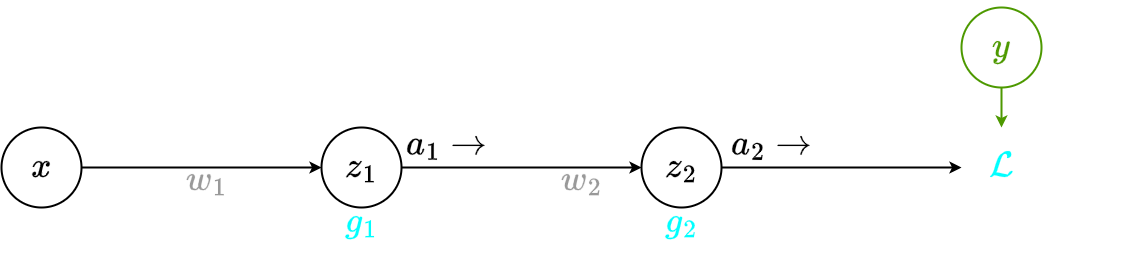

The diagram above was exported from draw.io. Its source (the exported page's mxGraphModel, read from the mxfile embedded in the PNG):
<mxGraphModel dx="990" dy="576" grid="1" gridSize="10" guides="1" tooltips="1" connect="1" arrows="1" fold="1" page="1" pageScale="1" pageWidth="850" pageHeight="1100" math="1" shadow="0">
  <root>
    <mxCell id="0" />
    <mxCell id="1" parent="0" />
    <mxCell id="hdLWegUl_b8qGxlDvg4--82" style="edgeStyle=orthogonalEdgeStyle;rounded=0;orthogonalLoop=1;jettySize=auto;html=1;entryX=0;entryY=0.5;entryDx=0;entryDy=0;strokeWidth=2;" edge="1" parent="1" source="hdLWegUl_b8qGxlDvg4--83">
      <mxGeometry relative="1" as="geometry">
        <mxPoint x="400" y="200" as="targetPoint" />
      </mxGeometry>
    </mxCell>
    <mxCell id="hdLWegUl_b8qGxlDvg4--83" value="&lt;font style=&quot;font-size: 30px;&quot;&gt;$$x$$&lt;/font&gt;" style="ellipse;whiteSpace=wrap;html=1;aspect=fixed;strokeWidth=2;" vertex="1" parent="1">
      <mxGeometry x="80" y="160" width="80" height="80" as="geometry" />
    </mxCell>
    <mxCell id="hdLWegUl_b8qGxlDvg4--84" value="&lt;font color=&quot;#999999&quot; style=&quot;font-size: 30px;&quot;&gt;$$w_1$$&lt;/font&gt;" style="text;html=1;align=center;verticalAlign=middle;resizable=0;points=[];autosize=1;strokeColor=none;fillColor=none;" vertex="1" parent="1">
      <mxGeometry x="210" y="188" width="150" height="50" as="geometry" />
    </mxCell>
    <mxCell id="hdLWegUl_b8qGxlDvg4--89" style="edgeStyle=orthogonalEdgeStyle;rounded=0;orthogonalLoop=1;jettySize=auto;html=1;entryX=0;entryY=0.5;entryDx=0;entryDy=0;strokeWidth=2;" edge="1" parent="1">
      <mxGeometry relative="1" as="geometry">
        <mxPoint x="720" y="200" as="targetPoint" />
        <mxPoint x="480" y="200.0000000000001" as="sourcePoint" />
      </mxGeometry>
    </mxCell>
    <mxCell id="hdLWegUl_b8qGxlDvg4--90" value="&lt;font color=&quot;#999999&quot; style=&quot;font-size: 30px;&quot;&gt;$$w_2$$&lt;/font&gt;" style="text;html=1;align=center;verticalAlign=middle;resizable=0;points=[];autosize=1;strokeColor=none;fillColor=none;" vertex="1" parent="1">
      <mxGeometry x="585" y="188" width="150" height="50" as="geometry" />
    </mxCell>
    <mxCell id="hdLWegUl_b8qGxlDvg4--94" value="&lt;font style=&quot;font-size: 30px;&quot;&gt;$$z_2$$&lt;/font&gt;" style="ellipse;whiteSpace=wrap;html=1;aspect=fixed;strokeWidth=2;fillColor=none;" vertex="1" parent="1">
      <mxGeometry x="720" y="160" width="80" height="80" as="geometry" />
    </mxCell>
    <mxCell id="hdLWegUl_b8qGxlDvg4--95" value="&lt;font style=&quot;font-size: 30px;&quot;&gt;$$z_1$$&lt;/font&gt;" style="ellipse;whiteSpace=wrap;html=1;aspect=fixed;strokeWidth=2;fillColor=none;" vertex="1" parent="1">
      <mxGeometry x="400" y="160" width="80" height="80" as="geometry" />
    </mxCell>
    <mxCell id="hdLWegUl_b8qGxlDvg4--96" value="&lt;font color=&quot;#00ffff&quot; style=&quot;font-size: 30px;&quot;&gt;$$g_1$$&lt;/font&gt;" style="text;html=1;align=center;verticalAlign=middle;resizable=0;points=[];autosize=1;strokeColor=none;fillColor=none;" vertex="1" parent="1">
      <mxGeometry x="370" y="230" width="140" height="50" as="geometry" />
    </mxCell>
    <mxCell id="hdLWegUl_b8qGxlDvg4--97" value="&lt;font color=&quot;#00ffff&quot; style=&quot;font-size: 30px;&quot;&gt;$$g_2$$&lt;/font&gt;" style="text;html=1;align=center;verticalAlign=middle;resizable=0;points=[];autosize=1;strokeColor=none;fillColor=none;" vertex="1" parent="1">
      <mxGeometry x="690" y="230" width="140" height="50" as="geometry" />
    </mxCell>
    <mxCell id="hdLWegUl_b8qGxlDvg4--98" style="edgeStyle=orthogonalEdgeStyle;rounded=0;orthogonalLoop=1;jettySize=auto;html=1;entryX=0;entryY=0.5;entryDx=0;entryDy=0;strokeWidth=2;" edge="1" parent="1">
      <mxGeometry relative="1" as="geometry">
        <mxPoint x="1040" y="200" as="targetPoint" />
        <mxPoint x="800" y="200.0000000000001" as="sourcePoint" />
      </mxGeometry>
    </mxCell>
    <mxCell id="hdLWegUl_b8qGxlDvg4--101" value="&lt;font color=&quot;#00ffff&quot; style=&quot;font-size: 30px;&quot;&gt;$$\mathcal{L}$$&lt;/font&gt;" style="text;html=1;align=center;verticalAlign=middle;resizable=0;points=[];autosize=1;strokeColor=none;fillColor=none;" vertex="1" parent="1">
      <mxGeometry x="960" y="175" width="240" height="50" as="geometry" />
    </mxCell>
    <mxCell id="hdLWegUl_b8qGxlDvg4--103" style="edgeStyle=orthogonalEdgeStyle;rounded=0;orthogonalLoop=1;jettySize=auto;html=1;entryX=0.5;entryY=0;entryDx=0;entryDy=0;strokeWidth=2;strokeColor=#4D9900;" edge="1" parent="1" source="hdLWegUl_b8qGxlDvg4--102">
      <mxGeometry relative="1" as="geometry">
        <mxPoint x="1080" y="160" as="targetPoint" />
      </mxGeometry>
    </mxCell>
    <mxCell id="hdLWegUl_b8qGxlDvg4--102" value="&lt;font color=&quot;#4d9900&quot; style=&quot;font-size: 30px;&quot;&gt;$$y$$&lt;/font&gt;" style="ellipse;whiteSpace=wrap;html=1;aspect=fixed;strokeWidth=2;fillColor=none;strokeColor=#4D9900;" vertex="1" parent="1">
      <mxGeometry x="1040" y="40" width="80" height="80" as="geometry" />
    </mxCell>
    <mxCell id="hdLWegUl_b8qGxlDvg4--104" value="&lt;font style=&quot;font-size: 30px;&quot;&gt;$$ a_1 \to $$&lt;/font&gt;" style="text;html=1;align=center;verticalAlign=middle;resizable=0;points=[];autosize=1;strokeColor=none;fillColor=none;" vertex="1" parent="1">
      <mxGeometry x="425" y="153" width="200" height="50" as="geometry" />
    </mxCell>
    <mxCell id="hdLWegUl_b8qGxlDvg4--105" value="&lt;font style=&quot;font-size: 30px;&quot;&gt;$$ a_2 \to $$&lt;/font&gt;" style="text;html=1;align=center;verticalAlign=middle;resizable=0;points=[];autosize=1;strokeColor=none;fillColor=none;" vertex="1" parent="1">
      <mxGeometry x="750" y="153" width="200" height="50" as="geometry" />
    </mxCell>
  </root>
</mxGraphModel>